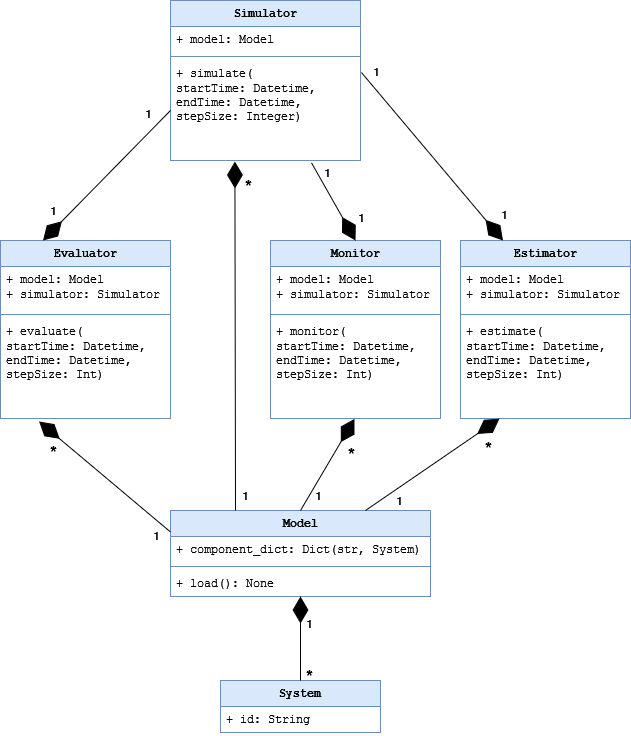

The diagram above was exported from draw.io. Its source (the exported page's mxGraphModel, read from the mxfile embedded in the PNG):
<mxGraphModel dx="2074" dy="1142" grid="1" gridSize="10" guides="1" tooltips="1" connect="1" arrows="1" fold="1" page="1" pageScale="1" pageWidth="850" pageHeight="1100" math="0" shadow="0" extFonts="Permanent Marker^https://fonts.googleapis.com/css?family=Permanent+Marker">
  <root>
    <mxCell id="0" />
    <mxCell id="1" parent="0" />
    <mxCell id="yYy_ABP9Qrb4sMBPM824-51" value="&lt;font style=&quot;font-size: 18px;&quot;&gt;*&lt;/font&gt;" style="edgeLabel;html=1;align=center;verticalAlign=middle;resizable=0;points=[];" vertex="1" connectable="0" parent="1">
      <mxGeometry x="380.0040329586651" y="495.99742166764923" as="geometry">
        <mxPoint x="-52" y="200" as="offset" />
      </mxGeometry>
    </mxCell>
    <mxCell id="yYy_ABP9Qrb4sMBPM824-1" value="Model" style="swimlane;fontStyle=1;align=center;verticalAlign=top;childLayout=stackLayout;horizontal=1;startSize=26;horizontalStack=0;resizeParent=1;resizeParentMax=0;resizeLast=0;collapsible=1;marginBottom=0;whiteSpace=wrap;html=1;fillColor=#dae8fc;strokeColor=#6c8ebf;fontFamily=Courier New;" vertex="1" parent="1">
      <mxGeometry x="190" y="530" width="260" height="86" as="geometry" />
    </mxCell>
    <mxCell id="yYy_ABP9Qrb4sMBPM824-2" value="&lt;font&gt;+ component_dict: Dict(str, System)&lt;/font&gt;" style="text;strokeColor=none;fillColor=none;align=left;verticalAlign=top;spacingLeft=4;spacingRight=4;overflow=hidden;rotatable=0;points=[[0,0.5],[1,0.5]];portConstraint=eastwest;whiteSpace=wrap;html=1;fontFamily=Courier New;" vertex="1" parent="yYy_ABP9Qrb4sMBPM824-1">
      <mxGeometry y="26" width="260" height="26" as="geometry" />
    </mxCell>
    <mxCell id="yYy_ABP9Qrb4sMBPM824-3" value="" style="line;strokeWidth=1;fillColor=none;align=left;verticalAlign=middle;spacingTop=-1;spacingLeft=3;spacingRight=3;rotatable=0;labelPosition=right;points=[];portConstraint=eastwest;strokeColor=inherit;fontFamily=Courier New;" vertex="1" parent="yYy_ABP9Qrb4sMBPM824-1">
      <mxGeometry y="52" width="260" height="8" as="geometry" />
    </mxCell>
    <mxCell id="yYy_ABP9Qrb4sMBPM824-4" value="+ load(): None " style="text;strokeColor=none;fillColor=none;align=left;verticalAlign=top;spacingLeft=4;spacingRight=4;overflow=hidden;rotatable=0;points=[[0,0.5],[1,0.5]];portConstraint=eastwest;whiteSpace=wrap;html=1;fontFamily=Courier New;" vertex="1" parent="yYy_ABP9Qrb4sMBPM824-1">
      <mxGeometry y="60" width="260" height="26" as="geometry" />
    </mxCell>
    <mxCell id="yYy_ABP9Qrb4sMBPM824-5" value="System" style="swimlane;fontStyle=1;align=center;verticalAlign=top;childLayout=stackLayout;horizontal=1;startSize=26;horizontalStack=0;resizeParent=1;resizeParentMax=0;resizeLast=0;collapsible=1;marginBottom=0;whiteSpace=wrap;html=1;fillColor=#dae8fc;strokeColor=#6c8ebf;fontFamily=Courier New;" vertex="1" parent="1">
      <mxGeometry x="240" y="700" width="160" height="52" as="geometry" />
    </mxCell>
    <mxCell id="yYy_ABP9Qrb4sMBPM824-6" value="+ id: String" style="text;strokeColor=none;fillColor=none;align=left;verticalAlign=top;spacingLeft=4;spacingRight=4;overflow=hidden;rotatable=0;points=[[0,0.5],[1,0.5]];portConstraint=eastwest;whiteSpace=wrap;html=1;fontFamily=Courier New;" vertex="1" parent="yYy_ABP9Qrb4sMBPM824-5">
      <mxGeometry y="26" width="160" height="26" as="geometry" />
    </mxCell>
    <mxCell id="yYy_ABP9Qrb4sMBPM824-9" value="" style="endArrow=diamondThin;endFill=1;endSize=24;html=1;rounded=0;exitX=0.5;exitY=0;exitDx=0;exitDy=0;entryX=0.5;entryY=1;entryDx=0;entryDy=0;fontFamily=Courier New;" edge="1" parent="1" source="yYy_ABP9Qrb4sMBPM824-5" target="yYy_ABP9Qrb4sMBPM824-1">
      <mxGeometry width="160" relative="1" as="geometry">
        <mxPoint x="480" y="880" as="sourcePoint" />
        <mxPoint x="640" y="880" as="targetPoint" />
      </mxGeometry>
    </mxCell>
    <mxCell id="yYy_ABP9Qrb4sMBPM824-10" value="Monitor" style="swimlane;fontStyle=1;align=center;verticalAlign=top;childLayout=stackLayout;horizontal=1;startSize=26;horizontalStack=0;resizeParent=1;resizeParentMax=0;resizeLast=0;collapsible=1;marginBottom=0;whiteSpace=wrap;html=1;fillColor=#dae8fc;strokeColor=#6c8ebf;fontFamily=Courier New;" vertex="1" parent="1">
      <mxGeometry x="290" y="260" width="170" height="178" as="geometry" />
    </mxCell>
    <mxCell id="yYy_ABP9Qrb4sMBPM824-11" value="&lt;div&gt;+ model: Model&lt;/div&gt;&lt;div&gt;+ simulator: Simulator&lt;br&gt;&lt;/div&gt;" style="text;strokeColor=none;fillColor=none;align=left;verticalAlign=top;spacingLeft=4;spacingRight=4;overflow=hidden;rotatable=0;points=[[0,0.5],[1,0.5]];portConstraint=eastwest;whiteSpace=wrap;html=1;fontFamily=Courier New;" vertex="1" parent="yYy_ABP9Qrb4sMBPM824-10">
      <mxGeometry y="26" width="170" height="44" as="geometry" />
    </mxCell>
    <mxCell id="yYy_ABP9Qrb4sMBPM824-12" value="" style="line;strokeWidth=1;fillColor=none;align=left;verticalAlign=middle;spacingTop=-1;spacingLeft=3;spacingRight=3;rotatable=0;labelPosition=right;points=[];portConstraint=eastwest;strokeColor=inherit;fontFamily=Courier New;" vertex="1" parent="yYy_ABP9Qrb4sMBPM824-10">
      <mxGeometry y="70" width="170" height="8" as="geometry" />
    </mxCell>
    <mxCell id="yYy_ABP9Qrb4sMBPM824-13" value="&lt;div&gt;+ monitor(&lt;/div&gt;&lt;div&gt;startTime: Datetime, endTime: Datetime,&lt;/div&gt;&lt;div&gt;stepSize: Int)&lt;br&gt;&lt;/div&gt;&lt;div&gt;&lt;br&gt; &lt;/div&gt;" style="text;strokeColor=none;fillColor=none;align=left;verticalAlign=top;spacingLeft=4;spacingRight=4;overflow=hidden;rotatable=0;points=[[0,0.5],[1,0.5]];portConstraint=eastwest;whiteSpace=wrap;html=1;fontFamily=Courier New;" vertex="1" parent="yYy_ABP9Qrb4sMBPM824-10">
      <mxGeometry y="78" width="170" height="100" as="geometry" />
    </mxCell>
    <mxCell id="yYy_ABP9Qrb4sMBPM824-14" value="&lt;div&gt;Estimator&lt;/div&gt;" style="swimlane;fontStyle=1;align=center;verticalAlign=top;childLayout=stackLayout;horizontal=1;startSize=26;horizontalStack=0;resizeParent=1;resizeParentMax=0;resizeLast=0;collapsible=1;marginBottom=0;whiteSpace=wrap;html=1;fillColor=#dae8fc;strokeColor=#6c8ebf;fontFamily=Courier New;" vertex="1" parent="1">
      <mxGeometry x="480" y="260" width="170" height="178" as="geometry">
        <mxRectangle x="310" y="330" width="100" height="30" as="alternateBounds" />
      </mxGeometry>
    </mxCell>
    <mxCell id="yYy_ABP9Qrb4sMBPM824-15" value="&lt;div&gt;+ model: Model&lt;/div&gt;&lt;div&gt;+ simulator: Simulator&lt;br&gt;&lt;/div&gt;" style="text;strokeColor=none;fillColor=none;align=left;verticalAlign=top;spacingLeft=4;spacingRight=4;overflow=hidden;rotatable=0;points=[[0,0.5],[1,0.5]];portConstraint=eastwest;whiteSpace=wrap;html=1;fontFamily=Courier New;" vertex="1" parent="yYy_ABP9Qrb4sMBPM824-14">
      <mxGeometry y="26" width="170" height="44" as="geometry" />
    </mxCell>
    <mxCell id="yYy_ABP9Qrb4sMBPM824-16" value="" style="line;strokeWidth=1;fillColor=none;align=left;verticalAlign=middle;spacingTop=-1;spacingLeft=3;spacingRight=3;rotatable=0;labelPosition=right;points=[];portConstraint=eastwest;strokeColor=inherit;fontFamily=Courier New;" vertex="1" parent="yYy_ABP9Qrb4sMBPM824-14">
      <mxGeometry y="70" width="170" height="8" as="geometry" />
    </mxCell>
    <mxCell id="yYy_ABP9Qrb4sMBPM824-17" value="&lt;div&gt;+ estimate(&lt;/div&gt;&lt;div&gt;startTime: Datetime, endTime: Datetime,&lt;/div&gt;&lt;div&gt;stepSize: Int)&lt;br&gt;&lt;/div&gt;&lt;div&gt;&lt;br&gt; &lt;/div&gt;" style="text;strokeColor=none;fillColor=none;align=left;verticalAlign=top;spacingLeft=4;spacingRight=4;overflow=hidden;rotatable=0;points=[[0,0.5],[1,0.5]];portConstraint=eastwest;whiteSpace=wrap;html=1;fontFamily=Courier New;" vertex="1" parent="yYy_ABP9Qrb4sMBPM824-14">
      <mxGeometry y="78" width="170" height="100" as="geometry" />
    </mxCell>
    <mxCell id="yYy_ABP9Qrb4sMBPM824-18" value="Evaluator" style="swimlane;fontStyle=1;align=center;verticalAlign=top;childLayout=stackLayout;horizontal=1;startSize=26;horizontalStack=0;resizeParent=1;resizeParentMax=0;resizeLast=0;collapsible=1;marginBottom=0;whiteSpace=wrap;html=1;fillColor=#dae8fc;strokeColor=#6c8ebf;fontFamily=Courier New;" vertex="1" parent="1">
      <mxGeometry x="20" y="260" width="170" height="178" as="geometry" />
    </mxCell>
    <mxCell id="yYy_ABP9Qrb4sMBPM824-19" value="&lt;div&gt;+ model: Model&lt;/div&gt;&lt;div&gt;+ simulator: Simulator&lt;br&gt;&lt;/div&gt;" style="text;strokeColor=none;fillColor=none;align=left;verticalAlign=top;spacingLeft=4;spacingRight=4;overflow=hidden;rotatable=0;points=[[0,0.5],[1,0.5]];portConstraint=eastwest;whiteSpace=wrap;html=1;fontFamily=Courier New;" vertex="1" parent="yYy_ABP9Qrb4sMBPM824-18">
      <mxGeometry y="26" width="170" height="44" as="geometry" />
    </mxCell>
    <mxCell id="yYy_ABP9Qrb4sMBPM824-20" value="" style="line;strokeWidth=1;fillColor=none;align=left;verticalAlign=middle;spacingTop=-1;spacingLeft=3;spacingRight=3;rotatable=0;labelPosition=right;points=[];portConstraint=eastwest;strokeColor=inherit;fontFamily=Courier New;" vertex="1" parent="yYy_ABP9Qrb4sMBPM824-18">
      <mxGeometry y="70" width="170" height="8" as="geometry" />
    </mxCell>
    <mxCell id="yYy_ABP9Qrb4sMBPM824-21" value="&lt;div&gt;+ evaluate(&lt;/div&gt;&lt;div&gt;startTime: Datetime, endTime: Datetime,&lt;/div&gt;&lt;div&gt;stepSize: Int)&lt;br&gt;&lt;/div&gt;&lt;div&gt;&lt;br&gt; &lt;/div&gt;" style="text;strokeColor=none;fillColor=none;align=left;verticalAlign=top;spacingLeft=4;spacingRight=4;overflow=hidden;rotatable=0;points=[[0,0.5],[1,0.5]];portConstraint=eastwest;whiteSpace=wrap;html=1;fontFamily=Courier New;" vertex="1" parent="yYy_ABP9Qrb4sMBPM824-18">
      <mxGeometry y="78" width="170" height="100" as="geometry" />
    </mxCell>
    <mxCell id="yYy_ABP9Qrb4sMBPM824-22" value="" style="endArrow=diamondThin;endFill=1;endSize=24;html=1;rounded=0;exitX=0.5;exitY=0;exitDx=0;exitDy=0;fontFamily=Courier New;entryX=0.494;entryY=1.004;entryDx=0;entryDy=0;entryPerimeter=0;" edge="1" parent="1" source="yYy_ABP9Qrb4sMBPM824-1" target="yYy_ABP9Qrb4sMBPM824-13">
      <mxGeometry width="160" relative="1" as="geometry">
        <mxPoint x="360" y="890" as="sourcePoint" />
        <mxPoint x="430" y="440" as="targetPoint" />
      </mxGeometry>
    </mxCell>
    <mxCell id="yYy_ABP9Qrb4sMBPM824-23" value="" style="endArrow=diamondThin;endFill=1;endSize=24;html=1;rounded=0;entryX=0.229;entryY=1.002;entryDx=0;entryDy=0;exitX=0.75;exitY=0;exitDx=0;exitDy=0;fontFamily=Courier New;entryPerimeter=0;" edge="1" parent="1" source="yYy_ABP9Qrb4sMBPM824-1" target="yYy_ABP9Qrb4sMBPM824-17">
      <mxGeometry width="160" relative="1" as="geometry">
        <mxPoint x="780" y="550" as="sourcePoint" />
        <mxPoint x="510" y="400" as="targetPoint" />
      </mxGeometry>
    </mxCell>
    <mxCell id="yYy_ABP9Qrb4sMBPM824-24" value="" style="endArrow=diamondThin;endFill=1;endSize=24;html=1;rounded=0;exitX=0;exitY=0.25;exitDx=0;exitDy=0;fontFamily=Courier New;entryX=0.227;entryY=1.03;entryDx=0;entryDy=0;entryPerimeter=0;" edge="1" parent="1" source="yYy_ABP9Qrb4sMBPM824-1" target="yYy_ABP9Qrb4sMBPM824-21">
      <mxGeometry width="160" relative="1" as="geometry">
        <mxPoint x="555" y="580" as="sourcePoint" />
        <mxPoint x="750" y="440" as="targetPoint" />
      </mxGeometry>
    </mxCell>
    <mxCell id="yYy_ABP9Qrb4sMBPM824-25" value="Simulator" style="swimlane;fontStyle=1;align=center;verticalAlign=top;childLayout=stackLayout;horizontal=1;startSize=26;horizontalStack=0;resizeParent=1;resizeParentMax=0;resizeLast=0;collapsible=1;marginBottom=0;whiteSpace=wrap;html=1;fillColor=#dae8fc;strokeColor=#6c8ebf;fontFamily=Courier New;" vertex="1" parent="1">
      <mxGeometry x="190" y="20" width="190" height="160" as="geometry" />
    </mxCell>
    <mxCell id="yYy_ABP9Qrb4sMBPM824-26" value="+ model: Model" style="text;strokeColor=none;fillColor=none;align=left;verticalAlign=top;spacingLeft=4;spacingRight=4;overflow=hidden;rotatable=0;points=[[0,0.5],[1,0.5]];portConstraint=eastwest;whiteSpace=wrap;html=1;fontFamily=Courier New;" vertex="1" parent="yYy_ABP9Qrb4sMBPM824-25">
      <mxGeometry y="26" width="190" height="26" as="geometry" />
    </mxCell>
    <mxCell id="yYy_ABP9Qrb4sMBPM824-27" value="" style="line;strokeWidth=1;fillColor=none;align=left;verticalAlign=middle;spacingTop=-1;spacingLeft=3;spacingRight=3;rotatable=0;labelPosition=right;points=[];portConstraint=eastwest;strokeColor=inherit;fontFamily=Courier New;" vertex="1" parent="yYy_ABP9Qrb4sMBPM824-25">
      <mxGeometry y="52" width="190" height="8" as="geometry" />
    </mxCell>
    <mxCell id="yYy_ABP9Qrb4sMBPM824-28" value="&lt;div&gt;+ simulate(&lt;/div&gt;&lt;div&gt;startTime: Datetime, endTime: Datetime,&lt;/div&gt;&lt;div&gt;stepSize: Integer)&lt;br&gt;&lt;/div&gt;&lt;div&gt;&lt;br&gt; &lt;/div&gt;" style="text;strokeColor=none;fillColor=none;align=left;verticalAlign=top;spacingLeft=4;spacingRight=4;overflow=hidden;rotatable=0;points=[[0,0.5],[1,0.5]];portConstraint=eastwest;whiteSpace=wrap;html=1;fontFamily=Courier New;" vertex="1" parent="yYy_ABP9Qrb4sMBPM824-25">
      <mxGeometry y="60" width="190" height="100" as="geometry" />
    </mxCell>
    <mxCell id="yYy_ABP9Qrb4sMBPM824-29" value="" style="endArrow=diamondThin;endFill=1;endSize=24;html=1;rounded=0;exitX=0.25;exitY=0;exitDx=0;exitDy=0;fontFamily=Courier New;entryX=0.339;entryY=1.01;entryDx=0;entryDy=0;entryPerimeter=0;" edge="1" parent="1" source="yYy_ABP9Qrb4sMBPM824-1" target="yYy_ABP9Qrb4sMBPM824-28">
      <mxGeometry width="160" relative="1" as="geometry">
        <mxPoint x="585" y="640" as="sourcePoint" />
        <mxPoint x="913" y="522" as="targetPoint" />
      </mxGeometry>
    </mxCell>
    <mxCell id="yYy_ABP9Qrb4sMBPM824-30" value="" style="endArrow=diamondThin;endFill=1;endSize=24;html=1;rounded=0;entryX=0.5;entryY=0;entryDx=0;entryDy=0;exitX=0.742;exitY=1.023;exitDx=0;exitDy=0;fontFamily=Courier New;exitPerimeter=0;" edge="1" parent="1" source="yYy_ABP9Qrb4sMBPM824-28" target="yYy_ABP9Qrb4sMBPM824-10">
      <mxGeometry width="160" relative="1" as="geometry">
        <mxPoint x="600" y="699" as="sourcePoint" />
        <mxPoint x="798" y="679" as="targetPoint" />
      </mxGeometry>
    </mxCell>
    <mxCell id="yYy_ABP9Qrb4sMBPM824-31" value="" style="endArrow=diamondThin;endFill=1;endSize=24;html=1;rounded=0;entryX=0.25;entryY=0;entryDx=0;entryDy=0;exitX=1.005;exitY=0.12;exitDx=0;exitDy=0;fontFamily=Courier New;exitPerimeter=0;" edge="1" parent="1" source="yYy_ABP9Qrb4sMBPM824-28" target="yYy_ABP9Qrb4sMBPM824-14">
      <mxGeometry width="160" relative="1" as="geometry">
        <mxPoint x="800" y="623" as="sourcePoint" />
        <mxPoint x="533" y="508" as="targetPoint" />
      </mxGeometry>
    </mxCell>
    <mxCell id="yYy_ABP9Qrb4sMBPM824-33" value="1" style="edgeLabel;html=1;align=center;verticalAlign=middle;resizable=0;points=[];" vertex="1" connectable="0" parent="yYy_ABP9Qrb4sMBPM824-31">
      <mxGeometry x="0.6672" relative="1" as="geometry">
        <mxPoint x="25" y="2" as="offset" />
      </mxGeometry>
    </mxCell>
    <mxCell id="yYy_ABP9Qrb4sMBPM824-32" value="" style="endArrow=diamondThin;endFill=1;endSize=24;html=1;rounded=0;entryX=0.25;entryY=0;entryDx=0;entryDy=0;exitX=0;exitY=0.5;exitDx=0;exitDy=0;fontFamily=Courier New;" edge="1" parent="1" source="yYy_ABP9Qrb4sMBPM824-28" target="yYy_ABP9Qrb4sMBPM824-18">
      <mxGeometry width="160" relative="1" as="geometry">
        <mxPoint x="402" y="57" as="sourcePoint" />
        <mxPoint x="695" y="330" as="targetPoint" />
      </mxGeometry>
    </mxCell>
    <mxCell id="yYy_ABP9Qrb4sMBPM824-36" value="1" style="edgeLabel;html=1;align=center;verticalAlign=middle;resizable=0;points=[];" vertex="1" connectable="0" parent="1">
      <mxGeometry x="532.0788126179705" y="249.00233500402015" as="geometry">
        <mxPoint x="-152" y="-13" as="offset" />
      </mxGeometry>
    </mxCell>
    <mxCell id="yYy_ABP9Qrb4sMBPM824-37" value="&lt;font style=&quot;font-size: 18px;&quot;&gt;*&lt;/font&gt;" style="edgeLabel;html=1;align=center;verticalAlign=middle;resizable=0;points=[];" vertex="1" connectable="0" parent="1">
      <mxGeometry x="403.0040329586651" y="115.99742166764923" as="geometry">
        <mxPoint x="-136" y="90" as="offset" />
      </mxGeometry>
    </mxCell>
    <mxCell id="yYy_ABP9Qrb4sMBPM824-38" value="1" style="edgeLabel;html=1;align=center;verticalAlign=middle;resizable=0;points=[];" vertex="1" connectable="0" parent="1">
      <mxGeometry x="498.99881261797043" y="204.00233500402015" as="geometry">
        <mxPoint x="-152" y="-13" as="offset" />
      </mxGeometry>
    </mxCell>
    <mxCell id="yYy_ABP9Qrb4sMBPM824-39" value="1" style="edgeLabel;html=1;align=center;verticalAlign=middle;resizable=0;points=[];" vertex="1" connectable="0" parent="1">
      <mxGeometry x="416.9988126179705" y="527.0023350040201" as="geometry">
        <mxPoint x="-152" y="-13" as="offset" />
      </mxGeometry>
    </mxCell>
    <mxCell id="yYy_ABP9Qrb4sMBPM824-40" value="1" style="edgeLabel;html=1;align=center;verticalAlign=middle;resizable=0;points=[];" vertex="1" connectable="0" parent="1">
      <mxGeometry x="489.99881261797054" y="527.0023350040201" as="geometry">
        <mxPoint x="-152" y="-13" as="offset" />
      </mxGeometry>
    </mxCell>
    <mxCell id="yYy_ABP9Qrb4sMBPM824-41" value="1" style="edgeLabel;html=1;align=center;verticalAlign=middle;resizable=0;points=[];" vertex="1" connectable="0" parent="1">
      <mxGeometry x="570.9988126179705" y="532.0023350040201" as="geometry">
        <mxPoint x="-152" y="-13" as="offset" />
      </mxGeometry>
    </mxCell>
    <mxCell id="yYy_ABP9Qrb4sMBPM824-42" value="&lt;font style=&quot;font-size: 18px;&quot;&gt;*&lt;/font&gt;" style="edgeLabel;html=1;align=center;verticalAlign=middle;resizable=0;points=[];" vertex="1" connectable="0" parent="1">
      <mxGeometry x="370.0040329586651" y="479.99742166764923" as="geometry">
        <mxPoint y="-6" as="offset" />
      </mxGeometry>
    </mxCell>
    <mxCell id="yYy_ABP9Qrb4sMBPM824-43" value="&lt;font style=&quot;font-size: 18px;&quot;&gt;*&lt;/font&gt;" style="edgeLabel;html=1;align=center;verticalAlign=middle;resizable=0;points=[];" vertex="1" connectable="0" parent="1">
      <mxGeometry x="507.0040329586651" y="473.99742166764923" as="geometry">
        <mxPoint y="-6" as="offset" />
      </mxGeometry>
    </mxCell>
    <mxCell id="yYy_ABP9Qrb4sMBPM824-44" value="&lt;font style=&quot;font-size: 18px;&quot;&gt;*&lt;/font&gt;" style="edgeLabel;html=1;align=center;verticalAlign=middle;resizable=0;points=[];" vertex="1" connectable="0" parent="1">
      <mxGeometry x="72.0040329586651" y="477.99742166764923" as="geometry">
        <mxPoint y="-6" as="offset" />
      </mxGeometry>
    </mxCell>
    <mxCell id="yYy_ABP9Qrb4sMBPM824-45" value="1" style="edgeLabel;html=1;align=center;verticalAlign=middle;resizable=0;points=[];" vertex="1" connectable="0" parent="1">
      <mxGeometry x="327.9988126179705" y="567.0023350040201" as="geometry">
        <mxPoint x="-152" y="-13" as="offset" />
      </mxGeometry>
    </mxCell>
    <mxCell id="yYy_ABP9Qrb4sMBPM824-46" value="1" style="edgeLabel;html=1;align=center;verticalAlign=middle;resizable=0;points=[];" vertex="1" connectable="0" parent="1">
      <mxGeometry x="541.1528745694554" y="244.29023615449307" as="geometry">
        <mxPoint x="-146" y="-154" as="offset" />
      </mxGeometry>
    </mxCell>
    <mxCell id="yYy_ABP9Qrb4sMBPM824-47" value="1" style="edgeLabel;html=1;align=center;verticalAlign=middle;resizable=0;points=[];" vertex="1" connectable="0" parent="1">
      <mxGeometry x="319.99881261797043" y="145.00233500402015" as="geometry">
        <mxPoint x="-152" y="-13" as="offset" />
      </mxGeometry>
    </mxCell>
    <mxCell id="yYy_ABP9Qrb4sMBPM824-48" value="1" style="edgeLabel;html=1;align=center;verticalAlign=middle;resizable=0;points=[];" vertex="1" connectable="0" parent="1">
      <mxGeometry x="224.99881261797043" y="242.00233500402015" as="geometry">
        <mxPoint x="-152" y="-13" as="offset" />
      </mxGeometry>
    </mxCell>
    <mxCell id="yYy_ABP9Qrb4sMBPM824-50" value="1" style="edgeLabel;html=1;align=center;verticalAlign=middle;resizable=0;points=[];" vertex="1" connectable="0" parent="1">
      <mxGeometry x="480.99881261797054" y="655.0023350040201" as="geometry">
        <mxPoint x="-152" y="-13" as="offset" />
      </mxGeometry>
    </mxCell>
  </root>
</mxGraphModel>